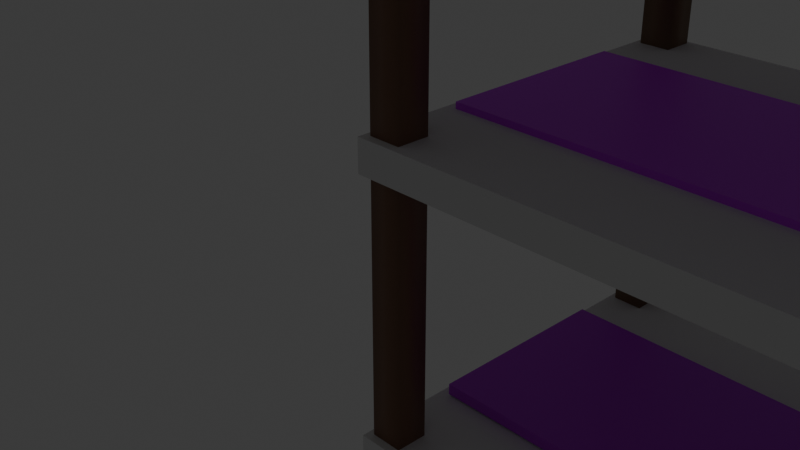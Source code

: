 # Source: Bed.blend  (saved by Blender 4.5.90; exported with 4.5.12 LTS)
import bpy
from mathutils import Matrix  # noqa: F401  (used for matrix-valued properties, if any)

bpy.ops.wm.read_factory_settings(use_empty=True)
scene = bpy.context.scene
scene.name = 'Scene'

# ---- collections
col_collection = bpy.data.collections.new('Collection'); scene.collection.children.link(col_collection)

# ---- materials (node trees are filled in below, after node groups)
mat_material = bpy.data.materials.new('Material')
mat_material.alpha_threshold = 0.0
mat_material.roughness = 0.5
mat_material.line_color = (0.0, 0.0, 0.0, 1.0)
mat_material_001 = bpy.data.materials.new('Material.001')
mat_material_001.alpha_threshold = 0.0
mat_material_001.roughness = 0.5
mat_material_001.line_color = (0.0, 0.0, 0.0, 1.0)
mat_material_002 = bpy.data.materials.new('Material.002')
mat_material_002.alpha_threshold = 0.0
mat_material_002.roughness = 0.5
mat_material_002.line_color = (0.0, 0.0, 0.0, 1.0)
mat_material_003 = bpy.data.materials.new('Material.003')
mat_material_003.alpha_threshold = 0.0
mat_material_003.roughness = 0.5
mat_material_003.line_color = (0.0, 0.0, 0.0, 1.0)
mat_material_005 = bpy.data.materials.new('Material.005')
mat_material_008 = bpy.data.materials.new('Material.008')
mat_material_007 = bpy.data.materials.new('Material.007')
mat_material_006 = bpy.data.materials.new('Material.006')

# ---- material node trees
mat_material.use_nodes = True; mat_material.node_tree.nodes.clear()
_N = mat_material.node_tree.nodes; _L = mat_material.node_tree.links
n0 = _N.new('ShaderNodeOutputMaterial'); n0.name = 'Material Output'; n0.location = (200, 100)
n1 = _N.new('ShaderNodeBsdfPrincipled'); n1.name = 'Principled BSDF'; n1.location = (-200, 100)
n1.inputs[0].default_value = (0.2164, 0.1112, 0.06771, 1.0)
n1.inputs[3].default_value = 1.45
_L.new(n1.outputs[0], n0.inputs[0])
n0.is_active_output = True
mat_material_001.use_nodes = True; mat_material_001.node_tree.nodes.clear()
_N = mat_material_001.node_tree.nodes; _L = mat_material_001.node_tree.links
n0 = _N.new('ShaderNodeOutputMaterial'); n0.name = 'Material Output'; n0.location = (200, 100)
n1 = _N.new('ShaderNodeBsdfPrincipled'); n1.name = 'Principled BSDF'; n1.location = (-200, 100)
n1.inputs[0].default_value = (0.2026, 0.1201, 0.06901, 1.0)
n1.inputs[3].default_value = 1.45
_L.new(n1.outputs[0], n0.inputs[0])
n0.is_active_output = True
mat_material_002.use_nodes = True; mat_material_002.node_tree.nodes.clear()
_N = mat_material_002.node_tree.nodes; _L = mat_material_002.node_tree.links
n0 = _N.new('ShaderNodeOutputMaterial'); n0.name = 'Material Output'; n0.location = (200, 100)
n1 = _N.new('ShaderNodeBsdfPrincipled'); n1.name = 'Principled BSDF'; n1.location = (-200, 100)
n1.inputs[0].default_value = (0.1684, 0.09385, 0.04976, 1.0)
n1.inputs[3].default_value = 1.45
_L.new(n1.outputs[0], n0.inputs[0])
n0.is_active_output = True
mat_material_003.use_nodes = True; mat_material_003.node_tree.nodes.clear()
_N = mat_material_003.node_tree.nodes; _L = mat_material_003.node_tree.links
n0 = _N.new('ShaderNodeOutputMaterial'); n0.name = 'Material Output'; n0.location = (200, 100)
n1 = _N.new('ShaderNodeBsdfPrincipled'); n1.name = 'Principled BSDF'; n1.location = (-200, 100)
n1.inputs[0].default_value = (0.2356, 0.1644, 0.09703, 1.0)
n1.inputs[3].default_value = 1.45
_L.new(n1.outputs[0], n0.inputs[0])
n0.is_active_output = True
mat_material_005.use_nodes = True; mat_material_005.node_tree.nodes.clear()
_N = mat_material_005.node_tree.nodes; _L = mat_material_005.node_tree.links
n0 = _N.new('ShaderNodeBsdfPrincipled'); n0.name = 'Principled BSDF'; n0.location = (-200, 100)
n0.inputs[0].default_value = (0.6994, 0.0, 1.0, 1.0)
n1 = _N.new('ShaderNodeOutputMaterial'); n1.name = 'Material Output'; n1.location = (200, 100)
_L.new(n0.outputs[0], n1.inputs[0])
n1.is_active_output = True
mat_material_008.use_nodes = True; mat_material_008.node_tree.nodes.clear()
_N = mat_material_008.node_tree.nodes; _L = mat_material_008.node_tree.links
n0 = _N.new('ShaderNodeBsdfPrincipled'); n0.name = 'Principled BSDF'; n0.location = (-200, 100)
n1 = _N.new('ShaderNodeOutputMaterial'); n1.name = 'Material Output'; n1.location = (200, 100)
_L.new(n0.outputs[0], n1.inputs[0])
n1.is_active_output = True
mat_material_007.use_nodes = True; mat_material_007.node_tree.nodes.clear()
_N = mat_material_007.node_tree.nodes; _L = mat_material_007.node_tree.links
n0 = _N.new('ShaderNodeBsdfPrincipled'); n0.name = 'Principled BSDF'; n0.location = (-200, 100)
n0.inputs[0].default_value = (0.5482, 0.0, 0.8003, 1.0)
n1 = _N.new('ShaderNodeOutputMaterial'); n1.name = 'Material Output'; n1.location = (200, 100)
_L.new(n0.outputs[0], n1.inputs[0])
n1.is_active_output = True
mat_material_006.use_nodes = True; mat_material_006.node_tree.nodes.clear()
_N = mat_material_006.node_tree.nodes; _L = mat_material_006.node_tree.links
n0 = _N.new('ShaderNodeBsdfPrincipled'); n0.name = 'Principled BSDF'; n0.location = (-200, 100)
n1 = _N.new('ShaderNodeOutputMaterial'); n1.name = 'Material Output'; n1.location = (200, 100)
_L.new(n0.outputs[0], n1.inputs[0])
n1.is_active_output = True

# ---- world
world_world = bpy.data.worlds.new('World'); scene.world = world_world
world_world.use_nodes = True; world_world.node_tree.nodes.clear()
_N = world_world.node_tree.nodes; _L = world_world.node_tree.links
n0 = _N.new('ShaderNodeOutputWorld'); n0.name = 'World Output'; n0.location = (200, 100)
n1 = _N.new('ShaderNodeBackground'); n1.name = 'Background'; n1.location = (-200, 100)
n1.inputs[0].default_value = (0.05088, 0.05088, 0.05088, 1.0)
_L.new(n1.outputs[0], n0.inputs[0])
n0.is_active_output = True
world_world.color = (0.05088, 0.05088, 0.05088)
world_world.sun_shadow_jitter_overblur = 0.0

# ---- cameras
cam_camera = bpy.data.cameras.new('Camera')
cam_camera.clip_end = 100.0
cam_camera.ortho_scale = 7.314

# ---- lights
light_light = bpy.data.lights.new('Light', 'POINT')
light_light.energy = 1000.0
light_light.shadow_soft_size = 0.1

# ---- meshes
me_pole4 = bpy.data.meshes.new('Pole4')
me_pole4.from_pydata([(1.0, 1.0, 1.0), (1.0, 1.0, -1.0), (1.0, -1.0, 1.0), (1.0, -1.0, -1.0), (-1.0, 1.0, 1.0), (-1.0, 1.0, -1.0), (-1.0, -1.0, 1.0), (-1.0, -1.0, -1.0)], [], [(0, 4, 6, 2), (3, 2, 6, 7), (7, 6, 4, 5), (5, 1, 3, 7), (1, 0, 2, 3), (5, 4, 0, 1)])
me_pole4.polygons.foreach_set('use_smooth', [True] * 6)
_uv = me_pole4.uv_layers.new(name='UVMap')
_uv.uv.foreach_set('vector', [0.625, 0.5, 0.875, 0.5, 0.875, 0.75, 0.625, 0.75, 0.375, 0.75, 0.625, 0.75, 0.625, 1.0, 0.375, 1.0, 0.375, 0.0, 0.625, 0.0, 0.625, 0.25, 0.375, 0.25, 0.125, 0.5, 0.375, 0.5, 0.375, 0.75, 0.125, 0.75, 0.375, 0.5, 0.625, 0.5, 0.625, 0.75, 0.375, 0.75, 0.375, 0.25, 0.625, 0.25, 0.625, 0.5, 0.375, 0.5])
me_pole4.materials.append(mat_material)
me_pole4.use_mirror_vertex_groups = False
me_pole4.update()
me_cube_001 = bpy.data.meshes.new('Cube.001')
me_cube_001.from_pydata([(1.0, 1.0, 1.0), (1.0, 1.0, -1.0), (1.0, -1.0, 1.0), (1.0, -1.0, -1.0), (-1.0, 1.0, 1.0), (-1.0, 1.0, -1.0), (-1.0, -1.0, 1.0), (-1.0, -1.0, -1.0)], [], [(0, 4, 6, 2), (3, 2, 6, 7), (7, 6, 4, 5), (5, 1, 3, 7), (1, 0, 2, 3), (5, 4, 0, 1)])
me_cube_001.polygons.foreach_set('use_smooth', [True] * 6)
_uv = me_cube_001.uv_layers.new(name='UVMap')
_uv.uv.foreach_set('vector', [0.625, 0.5, 0.875, 0.5, 0.875, 0.75, 0.625, 0.75, 0.375, 0.75, 0.625, 0.75, 0.625, 1.0, 0.375, 1.0, 0.375, 0.0, 0.625, 0.0, 0.625, 0.25, 0.375, 0.25, 0.125, 0.5, 0.375, 0.5, 0.375, 0.75, 0.125, 0.75, 0.375, 0.5, 0.625, 0.5, 0.625, 0.75, 0.375, 0.75, 0.375, 0.25, 0.625, 0.25, 0.625, 0.5, 0.375, 0.5])
me_cube_001.materials.append(mat_material_001)
me_cube_001.use_mirror_vertex_groups = False
me_cube_001.update()
me_cube_002 = bpy.data.meshes.new('Cube.002')
me_cube_002.from_pydata([(1.0, 1.0, 1.0), (1.0, 1.0, -1.0), (1.0, -1.0, 1.0), (1.0, -1.0, -1.0), (-1.0, 1.0, 1.0), (-1.0, 1.0, -1.0), (-1.0, -1.0, 1.0), (-1.0, -1.0, -1.0)], [], [(0, 4, 6, 2), (3, 2, 6, 7), (7, 6, 4, 5), (5, 1, 3, 7), (1, 0, 2, 3), (5, 4, 0, 1)])
me_cube_002.polygons.foreach_set('use_smooth', [True] * 6)
_uv = me_cube_002.uv_layers.new(name='UVMap')
_uv.uv.foreach_set('vector', [0.625, 0.5, 0.875, 0.5, 0.875, 0.75, 0.625, 0.75, 0.375, 0.75, 0.625, 0.75, 0.625, 1.0, 0.375, 1.0, 0.375, 0.0, 0.625, 0.0, 0.625, 0.25, 0.375, 0.25, 0.125, 0.5, 0.375, 0.5, 0.375, 0.75, 0.125, 0.75, 0.375, 0.5, 0.625, 0.5, 0.625, 0.75, 0.375, 0.75, 0.375, 0.25, 0.625, 0.25, 0.625, 0.5, 0.375, 0.5])
me_cube_002.materials.append(mat_material_002)
me_cube_002.use_mirror_vertex_groups = False
me_cube_002.update()
me_cube_003 = bpy.data.meshes.new('Cube.003')
me_cube_003.from_pydata([(1.0, 1.0, 1.0), (1.0, 1.0, -1.0), (1.0, -1.0, 1.0), (1.0, -1.0, -1.0), (-1.0, 1.0, 1.0), (-1.0, 1.0, -1.0), (-1.0, -1.0, 1.0), (-1.0, -1.0, -1.0)], [], [(0, 4, 6, 2), (3, 2, 6, 7), (7, 6, 4, 5), (5, 1, 3, 7), (1, 0, 2, 3), (5, 4, 0, 1)])
me_cube_003.polygons.foreach_set('use_smooth', [True] * 6)
_uv = me_cube_003.uv_layers.new(name='UVMap')
_uv.uv.foreach_set('vector', [0.625, 0.5, 0.875, 0.5, 0.875, 0.75, 0.625, 0.75, 0.375, 0.75, 0.625, 0.75, 0.625, 1.0, 0.375, 1.0, 0.375, 0.0, 0.625, 0.0, 0.625, 0.25, 0.375, 0.25, 0.125, 0.5, 0.375, 0.5, 0.375, 0.75, 0.125, 0.75, 0.375, 0.5, 0.625, 0.5, 0.625, 0.75, 0.375, 0.75, 0.375, 0.25, 0.625, 0.25, 0.625, 0.5, 0.375, 0.5])
me_cube_003.materials.append(mat_material_003)
me_cube_003.use_mirror_vertex_groups = False
me_cube_003.update()
me_cube_004 = bpy.data.meshes.new('Cube.004')
me_cube_004.from_pydata([(-1.0, -1.0, -1.0), (-1.0, -1.0, 1.0), (-1.0, 1.0, -1.0), (-1.0, 1.0, 1.0), (1.0, -1.0, -1.0), (1.0, -1.0, 1.0), (1.0, 1.0, -1.0), (1.0, 1.0, 1.0)], [], [(0, 1, 3, 2), (2, 3, 7, 6), (6, 7, 5, 4), (4, 5, 1, 0), (2, 6, 4, 0), (7, 3, 1, 5)])
_uv = me_cube_004.uv_layers.new(name='UVMap')
_uv.uv.foreach_set('vector', [0.375, 0.0, 0.625, 0.0, 0.625, 0.25, 0.375, 0.25, 0.375, 0.25, 0.625, 0.25, 0.625, 0.5, 0.375, 0.5, 0.375, 0.5, 0.625, 0.5, 0.625, 0.75, 0.375, 0.75, 0.375, 0.75, 0.625, 0.75, 0.625, 1.0, 0.375, 1.0, 0.125, 0.5, 0.375, 0.5, 0.375, 0.75, 0.125, 0.75, 0.625, 0.5, 0.875, 0.5, 0.875, 0.75, 0.625, 0.75])
me_cube_004.materials.append(mat_material_005)
me_cube_004.update()
me_bed = bpy.data.meshes.new('Bed')
me_bed.from_pydata([(-1.0, -1.0, -1.0), (-1.0, -1.0, 1.0), (-1.0, 1.0, -1.0), (-1.0, 1.0, 1.0), (1.0, -1.0, -1.0), (1.0, -1.0, 1.0), (1.0, 1.0, -1.0), (1.0, 1.0, 1.0)], [], [(0, 1, 3, 2), (2, 3, 7, 6), (6, 7, 5, 4), (4, 5, 1, 0), (2, 6, 4, 0), (7, 3, 1, 5)])
_uv = me_bed.uv_layers.new(name='UVMap')
_uv.uv.foreach_set('vector', [0.375, 0.0, 0.625, 0.0, 0.625, 0.25, 0.375, 0.25, 0.375, 0.25, 0.625, 0.25, 0.625, 0.5, 0.375, 0.5, 0.375, 0.5, 0.625, 0.5, 0.625, 0.75, 0.375, 0.75, 0.375, 0.75, 0.625, 0.75, 0.625, 1.0, 0.375, 1.0, 0.125, 0.5, 0.375, 0.5, 0.375, 0.75, 0.125, 0.75, 0.625, 0.5, 0.875, 0.5, 0.875, 0.75, 0.625, 0.75])
me_bed.update()
me_bed2 = bpy.data.meshes.new('Bed2')
me_bed2.from_pydata([(-1.0, -1.0, -1.0), (-1.0, -1.0, 1.0), (-1.0, 1.0, -1.0), (-1.0, 1.0, 1.0), (1.0, -1.0, -1.0), (1.0, -1.0, 1.0), (1.0, 1.0, -1.0), (1.0, 1.0, 1.0)], [], [(0, 1, 3, 2), (2, 3, 7, 6), (6, 7, 5, 4), (4, 5, 1, 0), (2, 6, 4, 0), (7, 3, 1, 5)])
_uv = me_bed2.uv_layers.new(name='UVMap')
_uv.uv.foreach_set('vector', [0.375, 0.0, 0.625, 0.0, 0.625, 0.25, 0.375, 0.25, 0.375, 0.25, 0.625, 0.25, 0.625, 0.5, 0.375, 0.5, 0.375, 0.5, 0.625, 0.5, 0.625, 0.75, 0.375, 0.75, 0.375, 0.75, 0.625, 0.75, 0.625, 1.0, 0.375, 1.0, 0.125, 0.5, 0.375, 0.5, 0.375, 0.75, 0.125, 0.75, 0.625, 0.5, 0.875, 0.5, 0.875, 0.75, 0.625, 0.75])
me_bed2.update()
me_bed3 = bpy.data.meshes.new('bed3')
me_bed3.from_pydata([(-1.0, -1.0, -1.0), (-1.0, -1.0, 1.0), (-1.0, 1.0, -1.0), (-1.0, 1.0, 1.0), (1.0, -1.0, -1.0), (1.0, -1.0, 1.0), (1.0, 1.0, -1.0), (1.0, 1.0, 1.0)], [], [(0, 1, 3, 2), (2, 3, 7, 6), (6, 7, 5, 4), (4, 5, 1, 0), (2, 6, 4, 0), (7, 3, 1, 5)])
_uv = me_bed3.uv_layers.new(name='UVMap')
_uv.uv.foreach_set('vector', [0.375, 0.0, 0.625, 0.0, 0.625, 0.25, 0.375, 0.25, 0.375, 0.25, 0.625, 0.25, 0.625, 0.5, 0.375, 0.5, 0.375, 0.5, 0.625, 0.5, 0.625, 0.75, 0.375, 0.75, 0.375, 0.75, 0.625, 0.75, 0.625, 1.0, 0.375, 1.0, 0.125, 0.5, 0.375, 0.5, 0.375, 0.75, 0.125, 0.75, 0.625, 0.5, 0.875, 0.5, 0.875, 0.75, 0.625, 0.75])
me_bed3.materials.append(mat_material_008)
me_bed3.update()
me_cube_005 = bpy.data.meshes.new('Cube.005')
me_cube_005.from_pydata([(-1.0, -1.0, -1.0), (-1.0, -1.0, 1.0), (-1.0, 1.0, -1.0), (-1.0, 1.0, 1.0), (1.0, -1.0, -1.0), (1.0, -1.0, 1.0), (1.0, 1.0, -1.0), (1.0, 1.0, 1.0)], [], [(0, 1, 3, 2), (2, 3, 7, 6), (6, 7, 5, 4), (4, 5, 1, 0), (2, 6, 4, 0), (7, 3, 1, 5)])
_uv = me_cube_005.uv_layers.new(name='UVMap')
_uv.uv.foreach_set('vector', [0.375, 0.0, 0.625, 0.0, 0.625, 0.25, 0.375, 0.25, 0.375, 0.25, 0.625, 0.25, 0.625, 0.5, 0.375, 0.5, 0.375, 0.5, 0.625, 0.5, 0.625, 0.75, 0.375, 0.75, 0.375, 0.75, 0.625, 0.75, 0.625, 1.0, 0.375, 1.0, 0.125, 0.5, 0.375, 0.5, 0.375, 0.75, 0.125, 0.75, 0.625, 0.5, 0.875, 0.5, 0.875, 0.75, 0.625, 0.75])
me_cube_005.materials.append(mat_material_007)
me_cube_005.update()
me_cube_006 = bpy.data.meshes.new('Cube.006')
me_cube_006.from_pydata([(-1.0, -1.0, -1.0), (-1.0, -1.0, 1.0), (-1.0, 1.0, -1.0), (-1.0, 1.0, 1.0), (1.0, -1.0, -1.0), (1.0, -1.0, 1.0), (1.0, 1.0, -1.0), (1.0, 1.0, 1.0)], [], [(0, 1, 3, 2), (2, 3, 7, 6), (6, 7, 5, 4), (4, 5, 1, 0), (2, 6, 4, 0), (7, 3, 1, 5)])
_uv = me_cube_006.uv_layers.new(name='UVMap')
_uv.uv.foreach_set('vector', [0.375, 0.0, 0.625, 0.0, 0.625, 0.25, 0.375, 0.25, 0.375, 0.25, 0.625, 0.25, 0.625, 0.5, 0.375, 0.5, 0.375, 0.5, 0.625, 0.5, 0.625, 0.75, 0.375, 0.75, 0.375, 0.75, 0.625, 0.75, 0.625, 1.0, 0.375, 1.0, 0.125, 0.5, 0.375, 0.5, 0.375, 0.75, 0.125, 0.75, 0.625, 0.5, 0.875, 0.5, 0.875, 0.75, 0.625, 0.75])
me_cube_006.materials.append(mat_material_006)
me_cube_006.update()

# ---- objects
ob_cube = bpy.data.objects.new('Cube', me_pole4)
ob_light = bpy.data.objects.new('Light', light_light)
ob_camera = bpy.data.objects.new('Camera', cam_camera)
ob_pole = bpy.data.objects.new('pole', me_cube_001)
ob_pole2 = bpy.data.objects.new('pole2', me_cube_002)
ob_pole3 = bpy.data.objects.new('Pole3', me_cube_003)
ob_blanket = bpy.data.objects.new('blanket', me_cube_004)
ob_cube_005 = bpy.data.objects.new('Cube.005', me_bed)
ob_cube_006 = bpy.data.objects.new('Cube.006', me_bed2)
ob_cube_007 = bpy.data.objects.new('Cube.007', me_bed3)
ob_blanket_001 = bpy.data.objects.new('blanket.001', me_cube_005)
ob_blanket_002 = bpy.data.objects.new('blanket.002', me_cube_006)

# ---- transforms, parenting, visibility, modifiers, constraints
ob_cube.location = (0.0, 0.0, 0.5126)
ob_cube.scale = (0.2, 0.2, 4.0)
ob_cube.lock_rotations_4d = False
ob_cube.empty_display_type = 'ARROWS'
ob_cube.lineart.crease_threshold = 0.0
ob_light.location = (4.076, 1.005, 5.904)
ob_light.rotation_euler = (0.6503, 0.05522, 1.866)
ob_light.lock_rotations_4d = False
ob_light.empty_display_type = 'ARROWS'
ob_light.color = (0.0, 0.0, 0.0, 0.0)
ob_light.lineart.crease_threshold = 0.0
ob_camera.location = (7.359, -6.926, 4.958)
ob_camera.rotation_euler = (1.109, 0.0, 0.8149)
ob_camera.lock_rotations_4d = False
ob_camera.empty_display_type = 'ARROWS'
ob_camera.color = (0.0, 0.0, 0.0, 0.0)
ob_camera.display_type = 'WIRE'
ob_camera.lineart.crease_threshold = 0.0
ob_pole.location = (0.0, 4.441, 0.5126)
ob_pole.scale = (0.2, 0.2, 4.0)
ob_pole.lock_rotations_4d = False
ob_pole.empty_display_type = 'ARROWS'
ob_pole.lineart.crease_threshold = 0.0
ob_pole2.location = (7.075, 0.0, 0.5126)
ob_pole2.scale = (0.2, 0.2, 4.0)
ob_pole2.lock_rotations_4d = False
ob_pole2.empty_display_type = 'ARROWS'
ob_pole2.lineart.crease_threshold = 0.0
ob_pole3.location = (7.07, 4.441, 0.5126)
ob_pole3.scale = (0.2, 0.2, 4.0)
ob_pole3.lock_rotations_4d = False
ob_pole3.empty_display_type = 'ARROWS'
ob_pole3.lineart.crease_threshold = 0.0
ob_blanket.location = (3.547, 2.199, 0.9071)
ob_blanket.scale = (3.7, 1.25, 0.07)
ob_cube_005.location = (3.547, 2.199, 0.6975)
ob_cube_005.scale = (3.82, 2.5, 0.2)
ob_cube_006.location = (3.547, 2.199, -2.899)
ob_cube_006.scale = (3.82, 2.5, 0.2)
ob_cube_007.location = (3.547, 2.199, 4.263)
ob_cube_007.scale = (3.82, 2.5, 0.2)
ob_blanket_001.location = (3.547, 2.199, -2.61)
ob_blanket_001.scale = (3.7, 1.25, 0.07)
ob_blanket_002.location = (3.547, 2.199, 4.548)
ob_blanket_002.scale = (3.7, 1.25, 0.07)

# ---- collection membership
col_collection.objects.link(ob_cube)
col_collection.objects.link(ob_light)
col_collection.objects.link(ob_camera)
col_collection.objects.link(ob_pole)
col_collection.objects.link(ob_pole2)
col_collection.objects.link(ob_pole3)
col_collection.objects.link(ob_blanket)
col_collection.objects.link(ob_cube_005)
col_collection.objects.link(ob_cube_006)
col_collection.objects.link(ob_cube_007)
col_collection.objects.link(ob_blanket_001)
col_collection.objects.link(ob_blanket_002)

# ---- scene / render settings (as saved in the file)
scene.camera = ob_camera
scene.frame_start = 1; scene.frame_end = 250; scene.frame_set(3)
scene.render.engine = 'BLENDER_EEVEE_NEXT'
bpy.context.view_layer.update()

